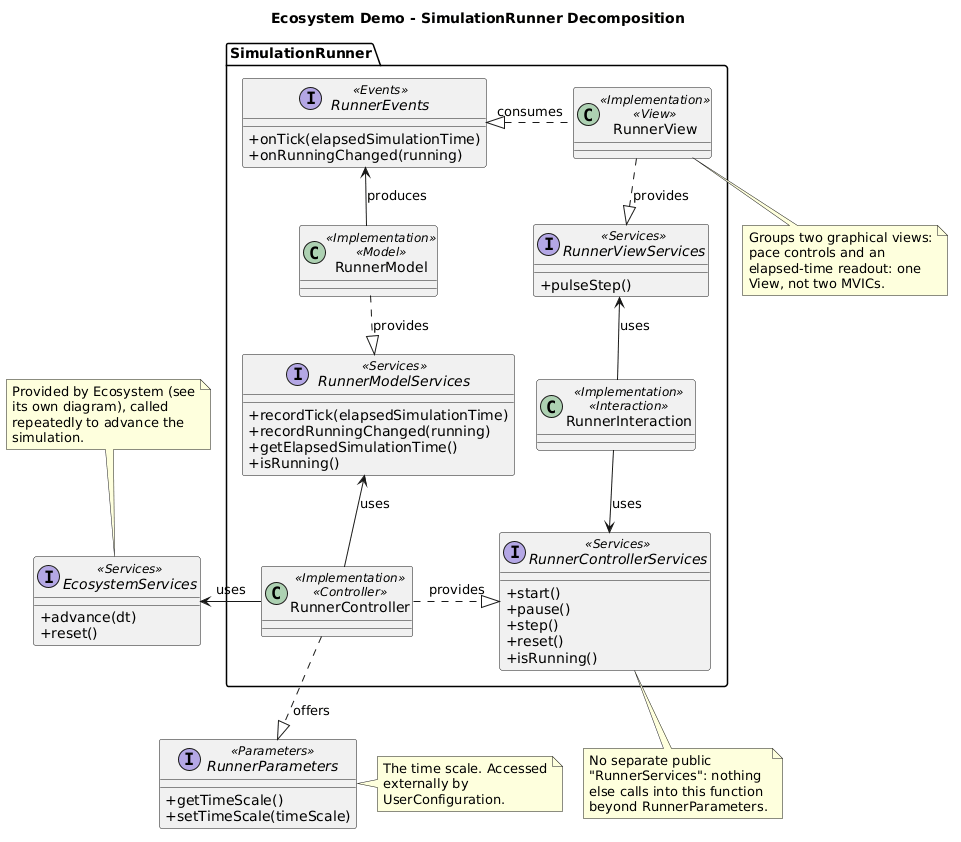

The diagram above was rendered by PlantUML. Its source (embedded in the PNG):
@startuml
title Ecosystem Demo - SimulationRunner Decomposition

skinparam classAttributeIconSize 0
skinparam nodesep 20
skinparam ranksep 40

package "SimulationRunner" {
  interface RunnerEvents <<Events>> {
    +onTick(elapsedSimulationTime)
    +onRunningChanged(running)
  }
  interface RunnerModelServices <<Services>> {
    +recordTick(elapsedSimulationTime)
    +recordRunningChanged(running)
    +getElapsedSimulationTime()
    +isRunning()
  }
  interface RunnerViewServices <<Services>> {
    +pulseStep()
  }
  interface RunnerControllerServices <<Services>> {
    +start()
    +pause()
    +step()
    +reset()
    +isRunning()
  }

  class RunnerModel <<Implementation>> <<Model>>
  class RunnerView <<Implementation>> <<View>>
  class RunnerController <<Implementation>> <<Controller>>
  class RunnerInteraction <<Implementation>> <<Interaction>>

  RunnerModel .d.|> RunnerModelServices : provides
  RunnerController -u-> RunnerModelServices : uses

  RunnerView .d.|> RunnerViewServices : provides
  RunnerInteraction -u-> RunnerViewServices : uses

  RunnerController .r.|> RunnerControllerServices : provides
  RunnerInteraction -d-> RunnerControllerServices : uses

  RunnerModel -u-> RunnerEvents : produces
  RunnerView .l.|> RunnerEvents : consumes
}

interface EcosystemServices <<Services>> {
  +advance(dt)
  +reset()
}
interface RunnerParameters <<Parameters>> {
  +getTimeScale()
  +setTimeScale(timeScale)
}

RunnerController -l-> EcosystemServices : uses
RunnerController .d.|> RunnerParameters : offers

note top of EcosystemServices
  Provided by Ecosystem (see
  its own diagram), called
  repeatedly to advance the
  simulation.
end note

note right of RunnerParameters
  The time scale. Accessed
  externally by
  UserConfiguration.
end note

note bottom of RunnerView
  Groups two graphical views:
  pace controls and an
  elapsed-time readout: one
  View, not two MVICs.
end note

note bottom of RunnerControllerServices
  No separate public
  "RunnerServices": nothing
  else calls into this function
  beyond RunnerParameters.
end note

@enduml